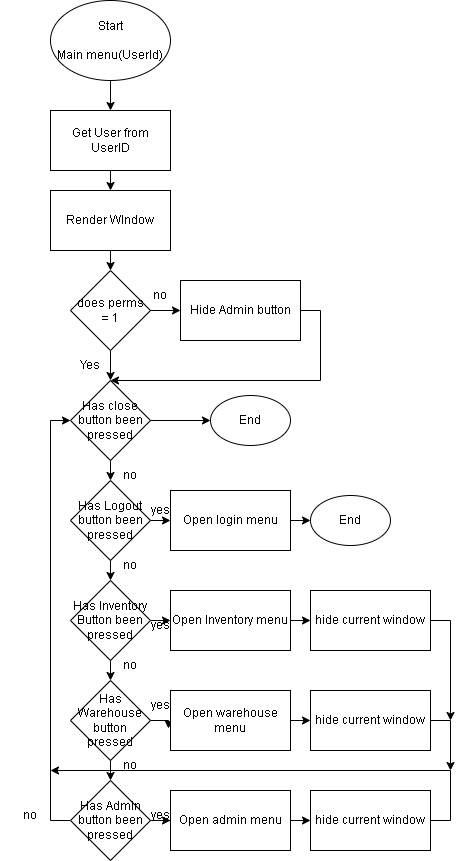

The diagram above was exported from draw.io. Its source (the exported page's mxGraphModel, read from the mxfile embedded in the PNG):
<mxGraphModel dx="1420" dy="905" grid="1" gridSize="10" guides="1" tooltips="1" connect="1" arrows="1" fold="1" page="1" pageScale="1" pageWidth="827" pageHeight="1169" math="0" shadow="0">
  <root>
    <mxCell id="0" />
    <mxCell id="1" parent="0" />
    <mxCell id="cvE-Lc_9Zv4uuBh31DD1-16" style="edgeStyle=orthogonalEdgeStyle;rounded=0;orthogonalLoop=1;jettySize=auto;html=1;exitX=0.5;exitY=1;exitDx=0;exitDy=0;entryX=0.5;entryY=0;entryDx=0;entryDy=0;" edge="1" parent="1" source="cvE-Lc_9Zv4uuBh31DD1-1" target="cvE-Lc_9Zv4uuBh31DD1-13">
      <mxGeometry relative="1" as="geometry" />
    </mxCell>
    <mxCell id="cvE-Lc_9Zv4uuBh31DD1-1" value="Start&lt;br&gt;&lt;br&gt;Main menu(UserId)" style="ellipse;whiteSpace=wrap;html=1;" vertex="1" parent="1">
      <mxGeometry x="80" y="40" width="120" height="80" as="geometry" />
    </mxCell>
    <mxCell id="cvE-Lc_9Zv4uuBh31DD1-18" style="edgeStyle=orthogonalEdgeStyle;rounded=0;orthogonalLoop=1;jettySize=auto;html=1;exitX=0.5;exitY=1;exitDx=0;exitDy=0;entryX=0.5;entryY=0;entryDx=0;entryDy=0;" edge="1" parent="1" source="cvE-Lc_9Zv4uuBh31DD1-2" target="cvE-Lc_9Zv4uuBh31DD1-15">
      <mxGeometry relative="1" as="geometry" />
    </mxCell>
    <mxCell id="cvE-Lc_9Zv4uuBh31DD1-2" value="Render WIndow" style="rounded=0;whiteSpace=wrap;html=1;" vertex="1" parent="1">
      <mxGeometry x="80" y="230" width="120" height="60" as="geometry" />
    </mxCell>
    <mxCell id="cvE-Lc_9Zv4uuBh31DD1-7" style="edgeStyle=orthogonalEdgeStyle;rounded=0;orthogonalLoop=1;jettySize=auto;html=1;exitX=0.5;exitY=1;exitDx=0;exitDy=0;entryX=0.5;entryY=0;entryDx=0;entryDy=0;" edge="1" parent="1" source="cvE-Lc_9Zv4uuBh31DD1-4" target="cvE-Lc_9Zv4uuBh31DD1-6">
      <mxGeometry relative="1" as="geometry" />
    </mxCell>
    <mxCell id="cvE-Lc_9Zv4uuBh31DD1-35" style="edgeStyle=orthogonalEdgeStyle;rounded=0;orthogonalLoop=1;jettySize=auto;html=1;exitX=1;exitY=0.5;exitDx=0;exitDy=0;entryX=0;entryY=0.5;entryDx=0;entryDy=0;" edge="1" parent="1" source="cvE-Lc_9Zv4uuBh31DD1-4" target="cvE-Lc_9Zv4uuBh31DD1-34">
      <mxGeometry relative="1" as="geometry" />
    </mxCell>
    <mxCell id="cvE-Lc_9Zv4uuBh31DD1-4" value="Has close button been pressed" style="rhombus;whiteSpace=wrap;html=1;" vertex="1" parent="1">
      <mxGeometry x="100" y="420" width="80" height="80" as="geometry" />
    </mxCell>
    <mxCell id="cvE-Lc_9Zv4uuBh31DD1-10" style="edgeStyle=orthogonalEdgeStyle;rounded=0;orthogonalLoop=1;jettySize=auto;html=1;exitX=0.5;exitY=1;exitDx=0;exitDy=0;entryX=0.5;entryY=0;entryDx=0;entryDy=0;" edge="1" parent="1" source="cvE-Lc_9Zv4uuBh31DD1-6" target="cvE-Lc_9Zv4uuBh31DD1-9">
      <mxGeometry relative="1" as="geometry" />
    </mxCell>
    <mxCell id="cvE-Lc_9Zv4uuBh31DD1-38" style="edgeStyle=orthogonalEdgeStyle;rounded=0;orthogonalLoop=1;jettySize=auto;html=1;exitX=1;exitY=0.5;exitDx=0;exitDy=0;entryX=0;entryY=0.5;entryDx=0;entryDy=0;" edge="1" parent="1" source="cvE-Lc_9Zv4uuBh31DD1-6" target="cvE-Lc_9Zv4uuBh31DD1-37">
      <mxGeometry relative="1" as="geometry" />
    </mxCell>
    <mxCell id="cvE-Lc_9Zv4uuBh31DD1-6" value="Has Logout button been pressed" style="rhombus;whiteSpace=wrap;html=1;" vertex="1" parent="1">
      <mxGeometry x="100" y="520" width="80" height="80" as="geometry" />
    </mxCell>
    <mxCell id="cvE-Lc_9Zv4uuBh31DD1-8" value="no" style="text;html=1;strokeColor=none;fillColor=none;align=center;verticalAlign=middle;whiteSpace=wrap;rounded=0;" vertex="1" parent="1">
      <mxGeometry x="130" y="500" width="60" height="30" as="geometry" />
    </mxCell>
    <mxCell id="cvE-Lc_9Zv4uuBh31DD1-27" style="edgeStyle=orthogonalEdgeStyle;rounded=0;orthogonalLoop=1;jettySize=auto;html=1;exitX=0.5;exitY=1;exitDx=0;exitDy=0;entryX=0.5;entryY=0;entryDx=0;entryDy=0;" edge="1" parent="1" source="cvE-Lc_9Zv4uuBh31DD1-9" target="cvE-Lc_9Zv4uuBh31DD1-26">
      <mxGeometry relative="1" as="geometry" />
    </mxCell>
    <mxCell id="cvE-Lc_9Zv4uuBh31DD1-44" style="edgeStyle=orthogonalEdgeStyle;rounded=0;orthogonalLoop=1;jettySize=auto;html=1;exitX=1;exitY=0.5;exitDx=0;exitDy=0;entryX=0;entryY=0.5;entryDx=0;entryDy=0;" edge="1" parent="1" source="cvE-Lc_9Zv4uuBh31DD1-9" target="cvE-Lc_9Zv4uuBh31DD1-43">
      <mxGeometry relative="1" as="geometry" />
    </mxCell>
    <mxCell id="cvE-Lc_9Zv4uuBh31DD1-9" value="Has Inventory Button been pressed" style="rhombus;whiteSpace=wrap;html=1;" vertex="1" parent="1">
      <mxGeometry x="100" y="620" width="80" height="80" as="geometry" />
    </mxCell>
    <mxCell id="cvE-Lc_9Zv4uuBh31DD1-11" value="no" style="text;html=1;strokeColor=none;fillColor=none;align=center;verticalAlign=middle;whiteSpace=wrap;rounded=0;" vertex="1" parent="1">
      <mxGeometry x="130" y="590" width="60" height="30" as="geometry" />
    </mxCell>
    <mxCell id="cvE-Lc_9Zv4uuBh31DD1-17" style="edgeStyle=orthogonalEdgeStyle;rounded=0;orthogonalLoop=1;jettySize=auto;html=1;exitX=0.5;exitY=1;exitDx=0;exitDy=0;entryX=0.5;entryY=0;entryDx=0;entryDy=0;" edge="1" parent="1" source="cvE-Lc_9Zv4uuBh31DD1-13" target="cvE-Lc_9Zv4uuBh31DD1-2">
      <mxGeometry relative="1" as="geometry" />
    </mxCell>
    <mxCell id="cvE-Lc_9Zv4uuBh31DD1-13" value="Get User from UserID" style="rounded=0;whiteSpace=wrap;html=1;" vertex="1" parent="1">
      <mxGeometry x="80" y="150" width="120" height="60" as="geometry" />
    </mxCell>
    <mxCell id="cvE-Lc_9Zv4uuBh31DD1-20" style="edgeStyle=orthogonalEdgeStyle;rounded=0;orthogonalLoop=1;jettySize=auto;html=1;exitX=1;exitY=0.5;exitDx=0;exitDy=0;entryX=0;entryY=0.5;entryDx=0;entryDy=0;" edge="1" parent="1" source="cvE-Lc_9Zv4uuBh31DD1-15" target="cvE-Lc_9Zv4uuBh31DD1-19">
      <mxGeometry relative="1" as="geometry" />
    </mxCell>
    <mxCell id="cvE-Lc_9Zv4uuBh31DD1-21" style="edgeStyle=orthogonalEdgeStyle;rounded=0;orthogonalLoop=1;jettySize=auto;html=1;exitX=0.5;exitY=1;exitDx=0;exitDy=0;entryX=0.5;entryY=0;entryDx=0;entryDy=0;" edge="1" parent="1" source="cvE-Lc_9Zv4uuBh31DD1-15" target="cvE-Lc_9Zv4uuBh31DD1-4">
      <mxGeometry relative="1" as="geometry" />
    </mxCell>
    <mxCell id="cvE-Lc_9Zv4uuBh31DD1-15" value="does perms&lt;br&gt;&amp;nbsp;= 1&amp;nbsp;" style="rhombus;whiteSpace=wrap;html=1;" vertex="1" parent="1">
      <mxGeometry x="100" y="310" width="80" height="80" as="geometry" />
    </mxCell>
    <mxCell id="cvE-Lc_9Zv4uuBh31DD1-22" style="edgeStyle=orthogonalEdgeStyle;rounded=0;orthogonalLoop=1;jettySize=auto;html=1;exitX=1;exitY=0.5;exitDx=0;exitDy=0;" edge="1" parent="1" source="cvE-Lc_9Zv4uuBh31DD1-19">
      <mxGeometry relative="1" as="geometry">
        <mxPoint x="140" y="420" as="targetPoint" />
        <Array as="points">
          <mxPoint x="350" y="350" />
          <mxPoint x="350" y="420" />
        </Array>
      </mxGeometry>
    </mxCell>
    <mxCell id="cvE-Lc_9Zv4uuBh31DD1-19" value="Hide Admin button" style="rounded=0;whiteSpace=wrap;html=1;" vertex="1" parent="1">
      <mxGeometry x="210" y="320" width="120" height="60" as="geometry" />
    </mxCell>
    <mxCell id="cvE-Lc_9Zv4uuBh31DD1-23" value="no" style="text;html=1;strokeColor=none;fillColor=none;align=center;verticalAlign=middle;whiteSpace=wrap;rounded=0;" vertex="1" parent="1">
      <mxGeometry x="160" y="320" width="60" height="30" as="geometry" />
    </mxCell>
    <mxCell id="cvE-Lc_9Zv4uuBh31DD1-25" value="Yes" style="text;html=1;strokeColor=none;fillColor=none;align=center;verticalAlign=middle;whiteSpace=wrap;rounded=0;" vertex="1" parent="1">
      <mxGeometry x="90" y="390" width="60" height="30" as="geometry" />
    </mxCell>
    <mxCell id="cvE-Lc_9Zv4uuBh31DD1-30" style="edgeStyle=orthogonalEdgeStyle;rounded=0;orthogonalLoop=1;jettySize=auto;html=1;exitX=0.5;exitY=1;exitDx=0;exitDy=0;entryX=0.5;entryY=0;entryDx=0;entryDy=0;" edge="1" parent="1" source="cvE-Lc_9Zv4uuBh31DD1-26" target="cvE-Lc_9Zv4uuBh31DD1-28">
      <mxGeometry relative="1" as="geometry" />
    </mxCell>
    <mxCell id="cvE-Lc_9Zv4uuBh31DD1-52" style="edgeStyle=orthogonalEdgeStyle;rounded=0;orthogonalLoop=1;jettySize=auto;html=1;exitX=1;exitY=0.5;exitDx=0;exitDy=0;entryX=-0.017;entryY=0.633;entryDx=0;entryDy=0;entryPerimeter=0;" edge="1" parent="1" source="cvE-Lc_9Zv4uuBh31DD1-26" target="cvE-Lc_9Zv4uuBh31DD1-50">
      <mxGeometry relative="1" as="geometry" />
    </mxCell>
    <mxCell id="cvE-Lc_9Zv4uuBh31DD1-26" value="Has Warehouse button pressed" style="rhombus;whiteSpace=wrap;html=1;" vertex="1" parent="1">
      <mxGeometry x="100" y="720" width="80" height="80" as="geometry" />
    </mxCell>
    <mxCell id="cvE-Lc_9Zv4uuBh31DD1-32" style="edgeStyle=orthogonalEdgeStyle;rounded=0;orthogonalLoop=1;jettySize=auto;html=1;entryX=0;entryY=0.5;entryDx=0;entryDy=0;" edge="1" parent="1" source="cvE-Lc_9Zv4uuBh31DD1-28" target="cvE-Lc_9Zv4uuBh31DD1-4">
      <mxGeometry relative="1" as="geometry">
        <Array as="points">
          <mxPoint x="80" y="860" />
          <mxPoint x="80" y="460" />
        </Array>
      </mxGeometry>
    </mxCell>
    <mxCell id="cvE-Lc_9Zv4uuBh31DD1-56" style="edgeStyle=orthogonalEdgeStyle;rounded=0;orthogonalLoop=1;jettySize=auto;html=1;exitX=1;exitY=0.5;exitDx=0;exitDy=0;" edge="1" parent="1" source="cvE-Lc_9Zv4uuBh31DD1-28" target="cvE-Lc_9Zv4uuBh31DD1-54">
      <mxGeometry relative="1" as="geometry" />
    </mxCell>
    <mxCell id="cvE-Lc_9Zv4uuBh31DD1-28" value="Has Admin button been pressed" style="rhombus;whiteSpace=wrap;html=1;" vertex="1" parent="1">
      <mxGeometry x="100" y="820" width="80" height="80" as="geometry" />
    </mxCell>
    <mxCell id="cvE-Lc_9Zv4uuBh31DD1-29" value="no" style="text;html=1;strokeColor=none;fillColor=none;align=center;verticalAlign=middle;whiteSpace=wrap;rounded=0;" vertex="1" parent="1">
      <mxGeometry x="130" y="690" width="60" height="30" as="geometry" />
    </mxCell>
    <mxCell id="cvE-Lc_9Zv4uuBh31DD1-31" value="no" style="text;html=1;strokeColor=none;fillColor=none;align=center;verticalAlign=middle;whiteSpace=wrap;rounded=0;" vertex="1" parent="1">
      <mxGeometry x="130" y="790" width="60" height="30" as="geometry" />
    </mxCell>
    <mxCell id="cvE-Lc_9Zv4uuBh31DD1-33" value="no" style="text;html=1;strokeColor=none;fillColor=none;align=center;verticalAlign=middle;whiteSpace=wrap;rounded=0;" vertex="1" parent="1">
      <mxGeometry x="30" y="840" width="60" height="30" as="geometry" />
    </mxCell>
    <mxCell id="cvE-Lc_9Zv4uuBh31DD1-34" value="End" style="ellipse;whiteSpace=wrap;html=1;" vertex="1" parent="1">
      <mxGeometry x="240" y="435" width="80" height="50" as="geometry" />
    </mxCell>
    <mxCell id="cvE-Lc_9Zv4uuBh31DD1-40" style="edgeStyle=orthogonalEdgeStyle;rounded=0;orthogonalLoop=1;jettySize=auto;html=1;exitX=1;exitY=0.5;exitDx=0;exitDy=0;entryX=0;entryY=0.5;entryDx=0;entryDy=0;" edge="1" parent="1" source="cvE-Lc_9Zv4uuBh31DD1-37">
      <mxGeometry relative="1" as="geometry">
        <mxPoint x="340" y="560" as="targetPoint" />
      </mxGeometry>
    </mxCell>
    <mxCell id="cvE-Lc_9Zv4uuBh31DD1-37" value="Open login menu" style="rounded=0;whiteSpace=wrap;html=1;" vertex="1" parent="1">
      <mxGeometry x="200" y="530" width="120" height="60" as="geometry" />
    </mxCell>
    <mxCell id="cvE-Lc_9Zv4uuBh31DD1-42" value="End" style="ellipse;whiteSpace=wrap;html=1;" vertex="1" parent="1">
      <mxGeometry x="340" y="535" width="80" height="50" as="geometry" />
    </mxCell>
    <mxCell id="cvE-Lc_9Zv4uuBh31DD1-46" style="edgeStyle=orthogonalEdgeStyle;rounded=0;orthogonalLoop=1;jettySize=auto;html=1;exitX=1;exitY=0.5;exitDx=0;exitDy=0;entryX=0;entryY=0.5;entryDx=0;entryDy=0;" edge="1" parent="1" source="cvE-Lc_9Zv4uuBh31DD1-43">
      <mxGeometry relative="1" as="geometry">
        <mxPoint x="340" y="660" as="targetPoint" />
      </mxGeometry>
    </mxCell>
    <mxCell id="cvE-Lc_9Zv4uuBh31DD1-43" value="Open Inventory menu" style="rounded=0;whiteSpace=wrap;html=1;" vertex="1" parent="1">
      <mxGeometry x="200" y="630" width="120" height="60" as="geometry" />
    </mxCell>
    <mxCell id="cvE-Lc_9Zv4uuBh31DD1-59" style="edgeStyle=orthogonalEdgeStyle;rounded=0;orthogonalLoop=1;jettySize=auto;html=1;exitX=1;exitY=0.5;exitDx=0;exitDy=0;" edge="1" parent="1" source="cvE-Lc_9Zv4uuBh31DD1-47">
      <mxGeometry relative="1" as="geometry">
        <mxPoint x="480" y="760" as="targetPoint" />
      </mxGeometry>
    </mxCell>
    <mxCell id="cvE-Lc_9Zv4uuBh31DD1-47" value="hide current window" style="rounded=0;whiteSpace=wrap;html=1;" vertex="1" parent="1">
      <mxGeometry x="340" y="630" width="120" height="60" as="geometry" />
    </mxCell>
    <mxCell id="cvE-Lc_9Zv4uuBh31DD1-49" style="edgeStyle=orthogonalEdgeStyle;rounded=0;orthogonalLoop=1;jettySize=auto;html=1;exitX=1;exitY=0.5;exitDx=0;exitDy=0;entryX=0;entryY=0.5;entryDx=0;entryDy=0;" edge="1" parent="1" source="cvE-Lc_9Zv4uuBh31DD1-50">
      <mxGeometry relative="1" as="geometry">
        <mxPoint x="340" y="760" as="targetPoint" />
      </mxGeometry>
    </mxCell>
    <mxCell id="cvE-Lc_9Zv4uuBh31DD1-50" value="Open warehouse menu" style="rounded=0;whiteSpace=wrap;html=1;" vertex="1" parent="1">
      <mxGeometry x="200" y="730" width="120" height="60" as="geometry" />
    </mxCell>
    <mxCell id="cvE-Lc_9Zv4uuBh31DD1-58" style="edgeStyle=orthogonalEdgeStyle;rounded=0;orthogonalLoop=1;jettySize=auto;html=1;exitX=1;exitY=0.5;exitDx=0;exitDy=0;" edge="1" parent="1" source="cvE-Lc_9Zv4uuBh31DD1-51">
      <mxGeometry relative="1" as="geometry">
        <mxPoint x="480" y="810" as="targetPoint" />
      </mxGeometry>
    </mxCell>
    <mxCell id="cvE-Lc_9Zv4uuBh31DD1-51" value="hide current window" style="rounded=0;whiteSpace=wrap;html=1;" vertex="1" parent="1">
      <mxGeometry x="340" y="730" width="120" height="60" as="geometry" />
    </mxCell>
    <mxCell id="cvE-Lc_9Zv4uuBh31DD1-53" style="edgeStyle=orthogonalEdgeStyle;rounded=0;orthogonalLoop=1;jettySize=auto;html=1;exitX=1;exitY=0.5;exitDx=0;exitDy=0;entryX=0;entryY=0.5;entryDx=0;entryDy=0;" edge="1" parent="1" source="cvE-Lc_9Zv4uuBh31DD1-54">
      <mxGeometry relative="1" as="geometry">
        <mxPoint x="340" y="860" as="targetPoint" />
      </mxGeometry>
    </mxCell>
    <mxCell id="cvE-Lc_9Zv4uuBh31DD1-54" value="Open admin menu" style="rounded=0;whiteSpace=wrap;html=1;" vertex="1" parent="1">
      <mxGeometry x="200" y="830" width="120" height="60" as="geometry" />
    </mxCell>
    <mxCell id="cvE-Lc_9Zv4uuBh31DD1-57" style="edgeStyle=orthogonalEdgeStyle;rounded=0;orthogonalLoop=1;jettySize=auto;html=1;exitX=1;exitY=0.5;exitDx=0;exitDy=0;" edge="1" parent="1" source="cvE-Lc_9Zv4uuBh31DD1-55">
      <mxGeometry relative="1" as="geometry">
        <mxPoint x="80" y="810" as="targetPoint" />
        <Array as="points">
          <mxPoint x="480" y="860" />
          <mxPoint x="480" y="810" />
        </Array>
      </mxGeometry>
    </mxCell>
    <mxCell id="cvE-Lc_9Zv4uuBh31DD1-55" value="hide current window" style="rounded=0;whiteSpace=wrap;html=1;" vertex="1" parent="1">
      <mxGeometry x="340" y="830" width="120" height="60" as="geometry" />
    </mxCell>
    <mxCell id="cvE-Lc_9Zv4uuBh31DD1-60" value="yes" style="text;html=1;strokeColor=none;fillColor=none;align=center;verticalAlign=middle;whiteSpace=wrap;rounded=0;" vertex="1" parent="1">
      <mxGeometry x="160" y="535" width="60" height="30" as="geometry" />
    </mxCell>
    <mxCell id="cvE-Lc_9Zv4uuBh31DD1-61" value="yes" style="text;html=1;strokeColor=none;fillColor=none;align=center;verticalAlign=middle;whiteSpace=wrap;rounded=0;" vertex="1" parent="1">
      <mxGeometry x="160" y="650" width="60" height="30" as="geometry" />
    </mxCell>
    <mxCell id="cvE-Lc_9Zv4uuBh31DD1-62" value="yes" style="text;html=1;strokeColor=none;fillColor=none;align=center;verticalAlign=middle;whiteSpace=wrap;rounded=0;" vertex="1" parent="1">
      <mxGeometry x="160" y="730" width="60" height="30" as="geometry" />
    </mxCell>
    <mxCell id="cvE-Lc_9Zv4uuBh31DD1-63" value="yes" style="text;html=1;strokeColor=none;fillColor=none;align=center;verticalAlign=middle;whiteSpace=wrap;rounded=0;" vertex="1" parent="1">
      <mxGeometry x="160" y="840" width="60" height="30" as="geometry" />
    </mxCell>
  </root>
</mxGraphModel>